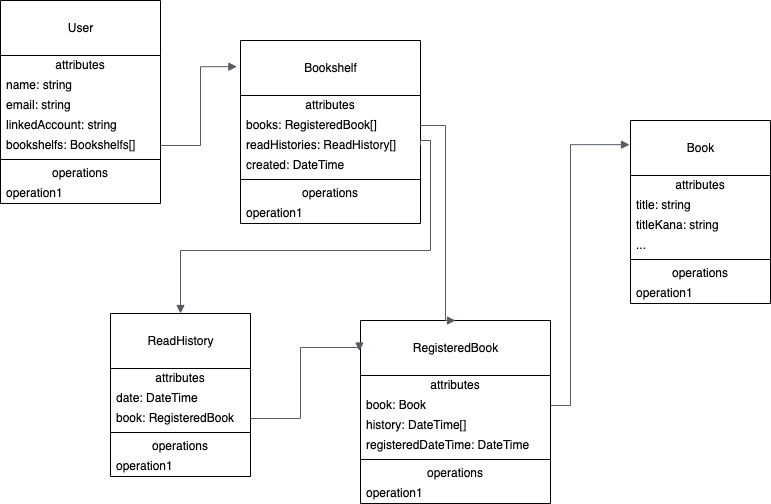

The diagram above was exported from draw.io. Its source (the exported page's mxGraphModel, read from the mxfile embedded in the PNG):
<mxGraphModel dx="1320" dy="807" grid="1" gridSize="10" guides="1" tooltips="1" connect="1" arrows="1" fold="1" page="1" pageScale="1" pageWidth="827" pageHeight="1169" math="0" shadow="0">
  <root>
    <mxCell id="0" />
    <mxCell id="1" parent="0" />
    <mxCell id="4" value="&lt;br&gt;Book" style="swimlane;fontStyle=0;align=center;verticalAlign=top;childLayout=stackLayout;horizontal=1;startSize=55;horizontalStack=0;resizeParent=1;resizeParentMax=0;resizeLast=0;collapsible=0;marginBottom=0;html=1;" parent="1" vertex="1">
      <mxGeometry x="680" y="150" width="140" height="183" as="geometry" />
    </mxCell>
    <mxCell id="5" value="attributes" style="text;html=1;strokeColor=none;fillColor=none;align=center;verticalAlign=middle;spacingLeft=4;spacingRight=4;overflow=hidden;rotatable=0;points=[[0,0.5],[1,0.5]];portConstraint=eastwest;" parent="4" vertex="1">
      <mxGeometry y="55" width="140" height="20" as="geometry" />
    </mxCell>
    <mxCell id="12" value="title: string" style="text;html=1;strokeColor=none;fillColor=none;align=left;verticalAlign=middle;spacingLeft=4;spacingRight=4;overflow=hidden;rotatable=0;points=[[0,0.5],[1,0.5]];portConstraint=eastwest;" parent="4" vertex="1">
      <mxGeometry y="75" width="140" height="20" as="geometry" />
    </mxCell>
    <mxCell id="14" value="titleKana: string" style="text;html=1;strokeColor=none;fillColor=none;align=left;verticalAlign=middle;spacingLeft=4;spacingRight=4;overflow=hidden;rotatable=0;points=[[0,0.5],[1,0.5]];portConstraint=eastwest;" parent="4" vertex="1">
      <mxGeometry y="95" width="140" height="20" as="geometry" />
    </mxCell>
    <mxCell id="13" value="..." style="text;html=1;strokeColor=none;fillColor=none;align=left;verticalAlign=middle;spacingLeft=4;spacingRight=4;overflow=hidden;rotatable=0;points=[[0,0.5],[1,0.5]];portConstraint=eastwest;" parent="4" vertex="1">
      <mxGeometry y="115" width="140" height="20" as="geometry" />
    </mxCell>
    <mxCell id="9" value="" style="line;strokeWidth=1;fillColor=none;align=left;verticalAlign=middle;spacingTop=-1;spacingLeft=3;spacingRight=3;rotatable=0;labelPosition=right;points=[];portConstraint=eastwest;" parent="4" vertex="1">
      <mxGeometry y="135" width="140" height="8" as="geometry" />
    </mxCell>
    <mxCell id="10" value="operations" style="text;html=1;strokeColor=none;fillColor=none;align=center;verticalAlign=middle;spacingLeft=4;spacingRight=4;overflow=hidden;rotatable=0;points=[[0,0.5],[1,0.5]];portConstraint=eastwest;" parent="4" vertex="1">
      <mxGeometry y="143" width="140" height="20" as="geometry" />
    </mxCell>
    <mxCell id="11" value="operation1" style="text;html=1;strokeColor=none;fillColor=none;align=left;verticalAlign=middle;spacingLeft=4;spacingRight=4;overflow=hidden;rotatable=0;points=[[0,0.5],[1,0.5]];portConstraint=eastwest;" parent="4" vertex="1">
      <mxGeometry y="163" width="140" height="20" as="geometry" />
    </mxCell>
    <mxCell id="15" value="&lt;br&gt;User" style="swimlane;fontStyle=0;align=center;verticalAlign=top;childLayout=stackLayout;horizontal=1;startSize=55;horizontalStack=0;resizeParent=1;resizeParentMax=0;resizeLast=0;collapsible=0;marginBottom=0;html=1;" parent="1" vertex="1">
      <mxGeometry x="50" y="30" width="160" height="203" as="geometry" />
    </mxCell>
    <mxCell id="16" value="attributes" style="text;html=1;strokeColor=none;fillColor=none;align=center;verticalAlign=middle;spacingLeft=4;spacingRight=4;overflow=hidden;rotatable=0;points=[[0,0.5],[1,0.5]];portConstraint=eastwest;" parent="15" vertex="1">
      <mxGeometry y="55" width="160" height="20" as="geometry" />
    </mxCell>
    <mxCell id="17" value="name: string" style="text;html=1;strokeColor=none;fillColor=none;align=left;verticalAlign=middle;spacingLeft=4;spacingRight=4;overflow=hidden;rotatable=0;points=[[0,0.5],[1,0.5]];portConstraint=eastwest;" parent="15" vertex="1">
      <mxGeometry y="75" width="160" height="20" as="geometry" />
    </mxCell>
    <mxCell id="18" value="email: string" style="text;html=1;strokeColor=none;fillColor=none;align=left;verticalAlign=middle;spacingLeft=4;spacingRight=4;overflow=hidden;rotatable=0;points=[[0,0.5],[1,0.5]];portConstraint=eastwest;" parent="15" vertex="1">
      <mxGeometry y="95" width="160" height="20" as="geometry" />
    </mxCell>
    <mxCell id="19" value="linkedAccount: string" style="text;html=1;strokeColor=none;fillColor=none;align=left;verticalAlign=middle;spacingLeft=4;spacingRight=4;overflow=hidden;rotatable=0;points=[[0,0.5],[1,0.5]];portConstraint=eastwest;" parent="15" vertex="1">
      <mxGeometry y="115" width="160" height="20" as="geometry" />
    </mxCell>
    <mxCell id="51" value="bookshelfs: Bookshelfs[]" style="text;html=1;strokeColor=none;fillColor=none;align=left;verticalAlign=middle;spacingLeft=4;spacingRight=4;overflow=hidden;rotatable=0;points=[[0,0.5],[1,0.5]];portConstraint=eastwest;" parent="15" vertex="1">
      <mxGeometry y="135" width="160" height="20" as="geometry" />
    </mxCell>
    <mxCell id="21" value="" style="line;strokeWidth=1;fillColor=none;align=left;verticalAlign=middle;spacingTop=-1;spacingLeft=3;spacingRight=3;rotatable=0;labelPosition=right;points=[];portConstraint=eastwest;" parent="15" vertex="1">
      <mxGeometry y="155" width="160" height="8" as="geometry" />
    </mxCell>
    <mxCell id="22" value="operations" style="text;html=1;strokeColor=none;fillColor=none;align=center;verticalAlign=middle;spacingLeft=4;spacingRight=4;overflow=hidden;rotatable=0;points=[[0,0.5],[1,0.5]];portConstraint=eastwest;" parent="15" vertex="1">
      <mxGeometry y="163" width="160" height="20" as="geometry" />
    </mxCell>
    <mxCell id="23" value="operation1" style="text;html=1;strokeColor=none;fillColor=none;align=left;verticalAlign=middle;spacingLeft=4;spacingRight=4;overflow=hidden;rotatable=0;points=[[0,0.5],[1,0.5]];portConstraint=eastwest;" parent="15" vertex="1">
      <mxGeometry y="183" width="160" height="20" as="geometry" />
    </mxCell>
    <mxCell id="24" value="&lt;br&gt;RegisteredBook" style="swimlane;fontStyle=0;align=center;verticalAlign=top;childLayout=stackLayout;horizontal=1;startSize=55;horizontalStack=0;resizeParent=1;resizeParentMax=0;resizeLast=0;collapsible=0;marginBottom=0;html=1;" parent="1" vertex="1">
      <mxGeometry x="410" y="350" width="190" height="183" as="geometry" />
    </mxCell>
    <mxCell id="25" value="attributes" style="text;html=1;strokeColor=none;fillColor=none;align=center;verticalAlign=middle;spacingLeft=4;spacingRight=4;overflow=hidden;rotatable=0;points=[[0,0.5],[1,0.5]];portConstraint=eastwest;" parent="24" vertex="1">
      <mxGeometry y="55" width="190" height="20" as="geometry" />
    </mxCell>
    <mxCell id="26" value="book: Book" style="text;html=1;strokeColor=none;fillColor=none;align=left;verticalAlign=middle;spacingLeft=4;spacingRight=4;overflow=hidden;rotatable=0;points=[[0,0.5],[1,0.5]];portConstraint=eastwest;" parent="24" vertex="1">
      <mxGeometry y="75" width="190" height="20" as="geometry" />
    </mxCell>
    <mxCell id="20" value="history: DateTime[]" style="text;html=1;strokeColor=none;fillColor=none;align=left;verticalAlign=middle;spacingLeft=4;spacingRight=4;overflow=hidden;rotatable=0;points=[[0,0.5],[1,0.5]];portConstraint=eastwest;" parent="24" vertex="1">
      <mxGeometry y="95" width="190" height="20" as="geometry" />
    </mxCell>
    <mxCell id="28" value="registeredDateTime: DateTime" style="text;html=1;strokeColor=none;fillColor=none;align=left;verticalAlign=middle;spacingLeft=4;spacingRight=4;overflow=hidden;rotatable=0;points=[[0,0.5],[1,0.5]];portConstraint=eastwest;" parent="24" vertex="1">
      <mxGeometry y="115" width="190" height="20" as="geometry" />
    </mxCell>
    <mxCell id="30" value="" style="line;strokeWidth=1;fillColor=none;align=left;verticalAlign=middle;spacingTop=-1;spacingLeft=3;spacingRight=3;rotatable=0;labelPosition=right;points=[];portConstraint=eastwest;" parent="24" vertex="1">
      <mxGeometry y="135" width="190" height="8" as="geometry" />
    </mxCell>
    <mxCell id="31" value="operations" style="text;html=1;strokeColor=none;fillColor=none;align=center;verticalAlign=middle;spacingLeft=4;spacingRight=4;overflow=hidden;rotatable=0;points=[[0,0.5],[1,0.5]];portConstraint=eastwest;" parent="24" vertex="1">
      <mxGeometry y="143" width="190" height="20" as="geometry" />
    </mxCell>
    <mxCell id="32" value="operation1" style="text;html=1;strokeColor=none;fillColor=none;align=left;verticalAlign=middle;spacingLeft=4;spacingRight=4;overflow=hidden;rotatable=0;points=[[0,0.5],[1,0.5]];portConstraint=eastwest;" parent="24" vertex="1">
      <mxGeometry y="163" width="190" height="20" as="geometry" />
    </mxCell>
    <mxCell id="33" value="&lt;br&gt;Bookshelf" style="swimlane;fontStyle=0;align=center;verticalAlign=top;childLayout=stackLayout;horizontal=1;startSize=55;horizontalStack=0;resizeParent=1;resizeParentMax=0;resizeLast=0;collapsible=0;marginBottom=0;html=1;" parent="1" vertex="1">
      <mxGeometry x="290" y="70" width="180" height="183" as="geometry" />
    </mxCell>
    <mxCell id="34" value="attributes" style="text;html=1;strokeColor=none;fillColor=none;align=center;verticalAlign=middle;spacingLeft=4;spacingRight=4;overflow=hidden;rotatable=0;points=[[0,0.5],[1,0.5]];portConstraint=eastwest;" parent="33" vertex="1">
      <mxGeometry y="55" width="180" height="20" as="geometry" />
    </mxCell>
    <mxCell id="35" value="books: RegisteredBook[]" style="text;html=1;strokeColor=none;fillColor=none;align=left;verticalAlign=middle;spacingLeft=4;spacingRight=4;overflow=hidden;rotatable=0;points=[[0,0.5],[1,0.5]];portConstraint=eastwest;" parent="33" vertex="1">
      <mxGeometry y="75" width="180" height="20" as="geometry" />
    </mxCell>
    <mxCell id="64" value="readHistories: ReadHistory[]" style="text;html=1;strokeColor=none;fillColor=none;align=left;verticalAlign=middle;spacingLeft=4;spacingRight=4;overflow=hidden;rotatable=0;points=[[0,0.5],[1,0.5]];portConstraint=eastwest;" vertex="1" parent="33">
      <mxGeometry y="95" width="180" height="20" as="geometry" />
    </mxCell>
    <mxCell id="36" value="created: DateTime" style="text;html=1;strokeColor=none;fillColor=none;align=left;verticalAlign=middle;spacingLeft=4;spacingRight=4;overflow=hidden;rotatable=0;points=[[0,0.5],[1,0.5]];portConstraint=eastwest;" parent="33" vertex="1">
      <mxGeometry y="115" width="180" height="20" as="geometry" />
    </mxCell>
    <mxCell id="39" value="" style="line;strokeWidth=1;fillColor=none;align=left;verticalAlign=middle;spacingTop=-1;spacingLeft=3;spacingRight=3;rotatable=0;labelPosition=right;points=[];portConstraint=eastwest;" parent="33" vertex="1">
      <mxGeometry y="135" width="180" height="8" as="geometry" />
    </mxCell>
    <mxCell id="40" value="operations" style="text;html=1;strokeColor=none;fillColor=none;align=center;verticalAlign=middle;spacingLeft=4;spacingRight=4;overflow=hidden;rotatable=0;points=[[0,0.5],[1,0.5]];portConstraint=eastwest;" parent="33" vertex="1">
      <mxGeometry y="143" width="180" height="20" as="geometry" />
    </mxCell>
    <mxCell id="41" value="operation1" style="text;html=1;strokeColor=none;fillColor=none;align=left;verticalAlign=middle;spacingLeft=4;spacingRight=4;overflow=hidden;rotatable=0;points=[[0,0.5],[1,0.5]];portConstraint=eastwest;" parent="33" vertex="1">
      <mxGeometry y="163" width="180" height="20" as="geometry" />
    </mxCell>
    <mxCell id="42" value="&lt;br&gt;ReadHistory" style="swimlane;fontStyle=0;align=center;verticalAlign=top;childLayout=stackLayout;horizontal=1;startSize=55;horizontalStack=0;resizeParent=1;resizeParentMax=0;resizeLast=0;collapsible=0;marginBottom=0;html=1;" parent="1" vertex="1">
      <mxGeometry x="160" y="343" width="140" height="163" as="geometry" />
    </mxCell>
    <mxCell id="43" value="attributes" style="text;html=1;strokeColor=none;fillColor=none;align=center;verticalAlign=middle;spacingLeft=4;spacingRight=4;overflow=hidden;rotatable=0;points=[[0,0.5],[1,0.5]];portConstraint=eastwest;" parent="42" vertex="1">
      <mxGeometry y="55" width="140" height="20" as="geometry" />
    </mxCell>
    <mxCell id="44" value="date: DateTime" style="text;html=1;strokeColor=none;fillColor=none;align=left;verticalAlign=middle;spacingLeft=4;spacingRight=4;overflow=hidden;rotatable=0;points=[[0,0.5],[1,0.5]];portConstraint=eastwest;" parent="42" vertex="1">
      <mxGeometry y="75" width="140" height="20" as="geometry" />
    </mxCell>
    <mxCell id="45" value="book: RegisteredBook" style="text;html=1;strokeColor=none;fillColor=none;align=left;verticalAlign=middle;spacingLeft=4;spacingRight=4;overflow=hidden;rotatable=0;points=[[0,0.5],[1,0.5]];portConstraint=eastwest;" parent="42" vertex="1">
      <mxGeometry y="95" width="140" height="20" as="geometry" />
    </mxCell>
    <mxCell id="48" value="" style="line;strokeWidth=1;fillColor=none;align=left;verticalAlign=middle;spacingTop=-1;spacingLeft=3;spacingRight=3;rotatable=0;labelPosition=right;points=[];portConstraint=eastwest;" parent="42" vertex="1">
      <mxGeometry y="115" width="140" height="8" as="geometry" />
    </mxCell>
    <mxCell id="49" value="operations" style="text;html=1;strokeColor=none;fillColor=none;align=center;verticalAlign=middle;spacingLeft=4;spacingRight=4;overflow=hidden;rotatable=0;points=[[0,0.5],[1,0.5]];portConstraint=eastwest;" parent="42" vertex="1">
      <mxGeometry y="123" width="140" height="20" as="geometry" />
    </mxCell>
    <mxCell id="50" value="operation1" style="text;html=1;strokeColor=none;fillColor=none;align=left;verticalAlign=middle;spacingLeft=4;spacingRight=4;overflow=hidden;rotatable=0;points=[[0,0.5],[1,0.5]];portConstraint=eastwest;" parent="42" vertex="1">
      <mxGeometry y="143" width="140" height="20" as="geometry" />
    </mxCell>
    <mxCell id="59" value="" style="edgeStyle=orthogonalEdgeStyle;html=1;endArrow=block;elbow=vertical;startArrow=none;endFill=1;strokeColor=#545B64;rounded=0;exitX=1;exitY=0.5;exitDx=0;exitDy=0;entryX=-0.02;entryY=0.143;entryDx=0;entryDy=0;entryPerimeter=0;" parent="1" source="51" target="33" edge="1">
      <mxGeometry width="100" relative="1" as="geometry">
        <mxPoint x="460" y="300" as="sourcePoint" />
        <mxPoint x="560" y="300" as="targetPoint" />
      </mxGeometry>
    </mxCell>
    <mxCell id="60" value="" style="edgeStyle=orthogonalEdgeStyle;html=1;endArrow=block;elbow=vertical;startArrow=none;endFill=1;strokeColor=#545B64;rounded=0;exitX=1;exitY=0.5;exitDx=0;exitDy=0;entryX=0.5;entryY=0;entryDx=0;entryDy=0;" parent="1" source="64" target="42" edge="1">
      <mxGeometry width="100" relative="1" as="geometry">
        <mxPoint x="220" y="185" as="sourcePoint" />
        <mxPoint x="337.20000000000005" y="103.30900000000008" as="targetPoint" />
        <Array as="points">
          <mxPoint x="470" y="170" />
          <mxPoint x="480" y="170" />
          <mxPoint x="480" y="280" />
          <mxPoint x="230" y="280" />
        </Array>
      </mxGeometry>
    </mxCell>
    <mxCell id="61" value="" style="edgeStyle=orthogonalEdgeStyle;html=1;endArrow=block;elbow=vertical;startArrow=none;endFill=1;strokeColor=#545B64;rounded=0;exitX=1;exitY=0.5;exitDx=0;exitDy=0;entryX=-0.006;entryY=0.167;entryDx=0;entryDy=0;entryPerimeter=0;" parent="1" source="45" target="24" edge="1">
      <mxGeometry width="100" relative="1" as="geometry">
        <mxPoint x="220" y="205" as="sourcePoint" />
        <mxPoint x="160" y="370" as="targetPoint" />
        <Array as="points">
          <mxPoint x="350" y="448" />
          <mxPoint x="350" y="377" />
        </Array>
      </mxGeometry>
    </mxCell>
    <mxCell id="62" value="" style="edgeStyle=orthogonalEdgeStyle;html=1;endArrow=block;elbow=vertical;startArrow=none;endFill=1;strokeColor=#545B64;rounded=0;exitX=1;exitY=0.5;exitDx=0;exitDy=0;entryX=-0.007;entryY=0.132;entryDx=0;entryDy=0;entryPerimeter=0;" parent="1" source="26" target="4" edge="1">
      <mxGeometry width="100" relative="1" as="geometry">
        <mxPoint x="230" y="475" as="sourcePoint" />
        <mxPoint x="388.98" y="370.5609999999999" as="targetPoint" />
        <Array as="points">
          <mxPoint x="620" y="435" />
          <mxPoint x="620" y="174" />
        </Array>
      </mxGeometry>
    </mxCell>
    <mxCell id="63" value="" style="edgeStyle=orthogonalEdgeStyle;html=1;endArrow=block;elbow=vertical;startArrow=none;endFill=1;strokeColor=#545B64;rounded=0;exitX=1;exitY=0.5;exitDx=0;exitDy=0;entryX=0.5;entryY=0;entryDx=0;entryDy=0;" parent="1" source="35" target="24" edge="1">
      <mxGeometry width="100" relative="1" as="geometry">
        <mxPoint x="560.0000000000002" y="425" as="sourcePoint" />
        <mxPoint x="470" y="330" as="targetPoint" />
        <Array as="points">
          <mxPoint x="495" y="155" />
        </Array>
      </mxGeometry>
    </mxCell>
  </root>
</mxGraphModel>